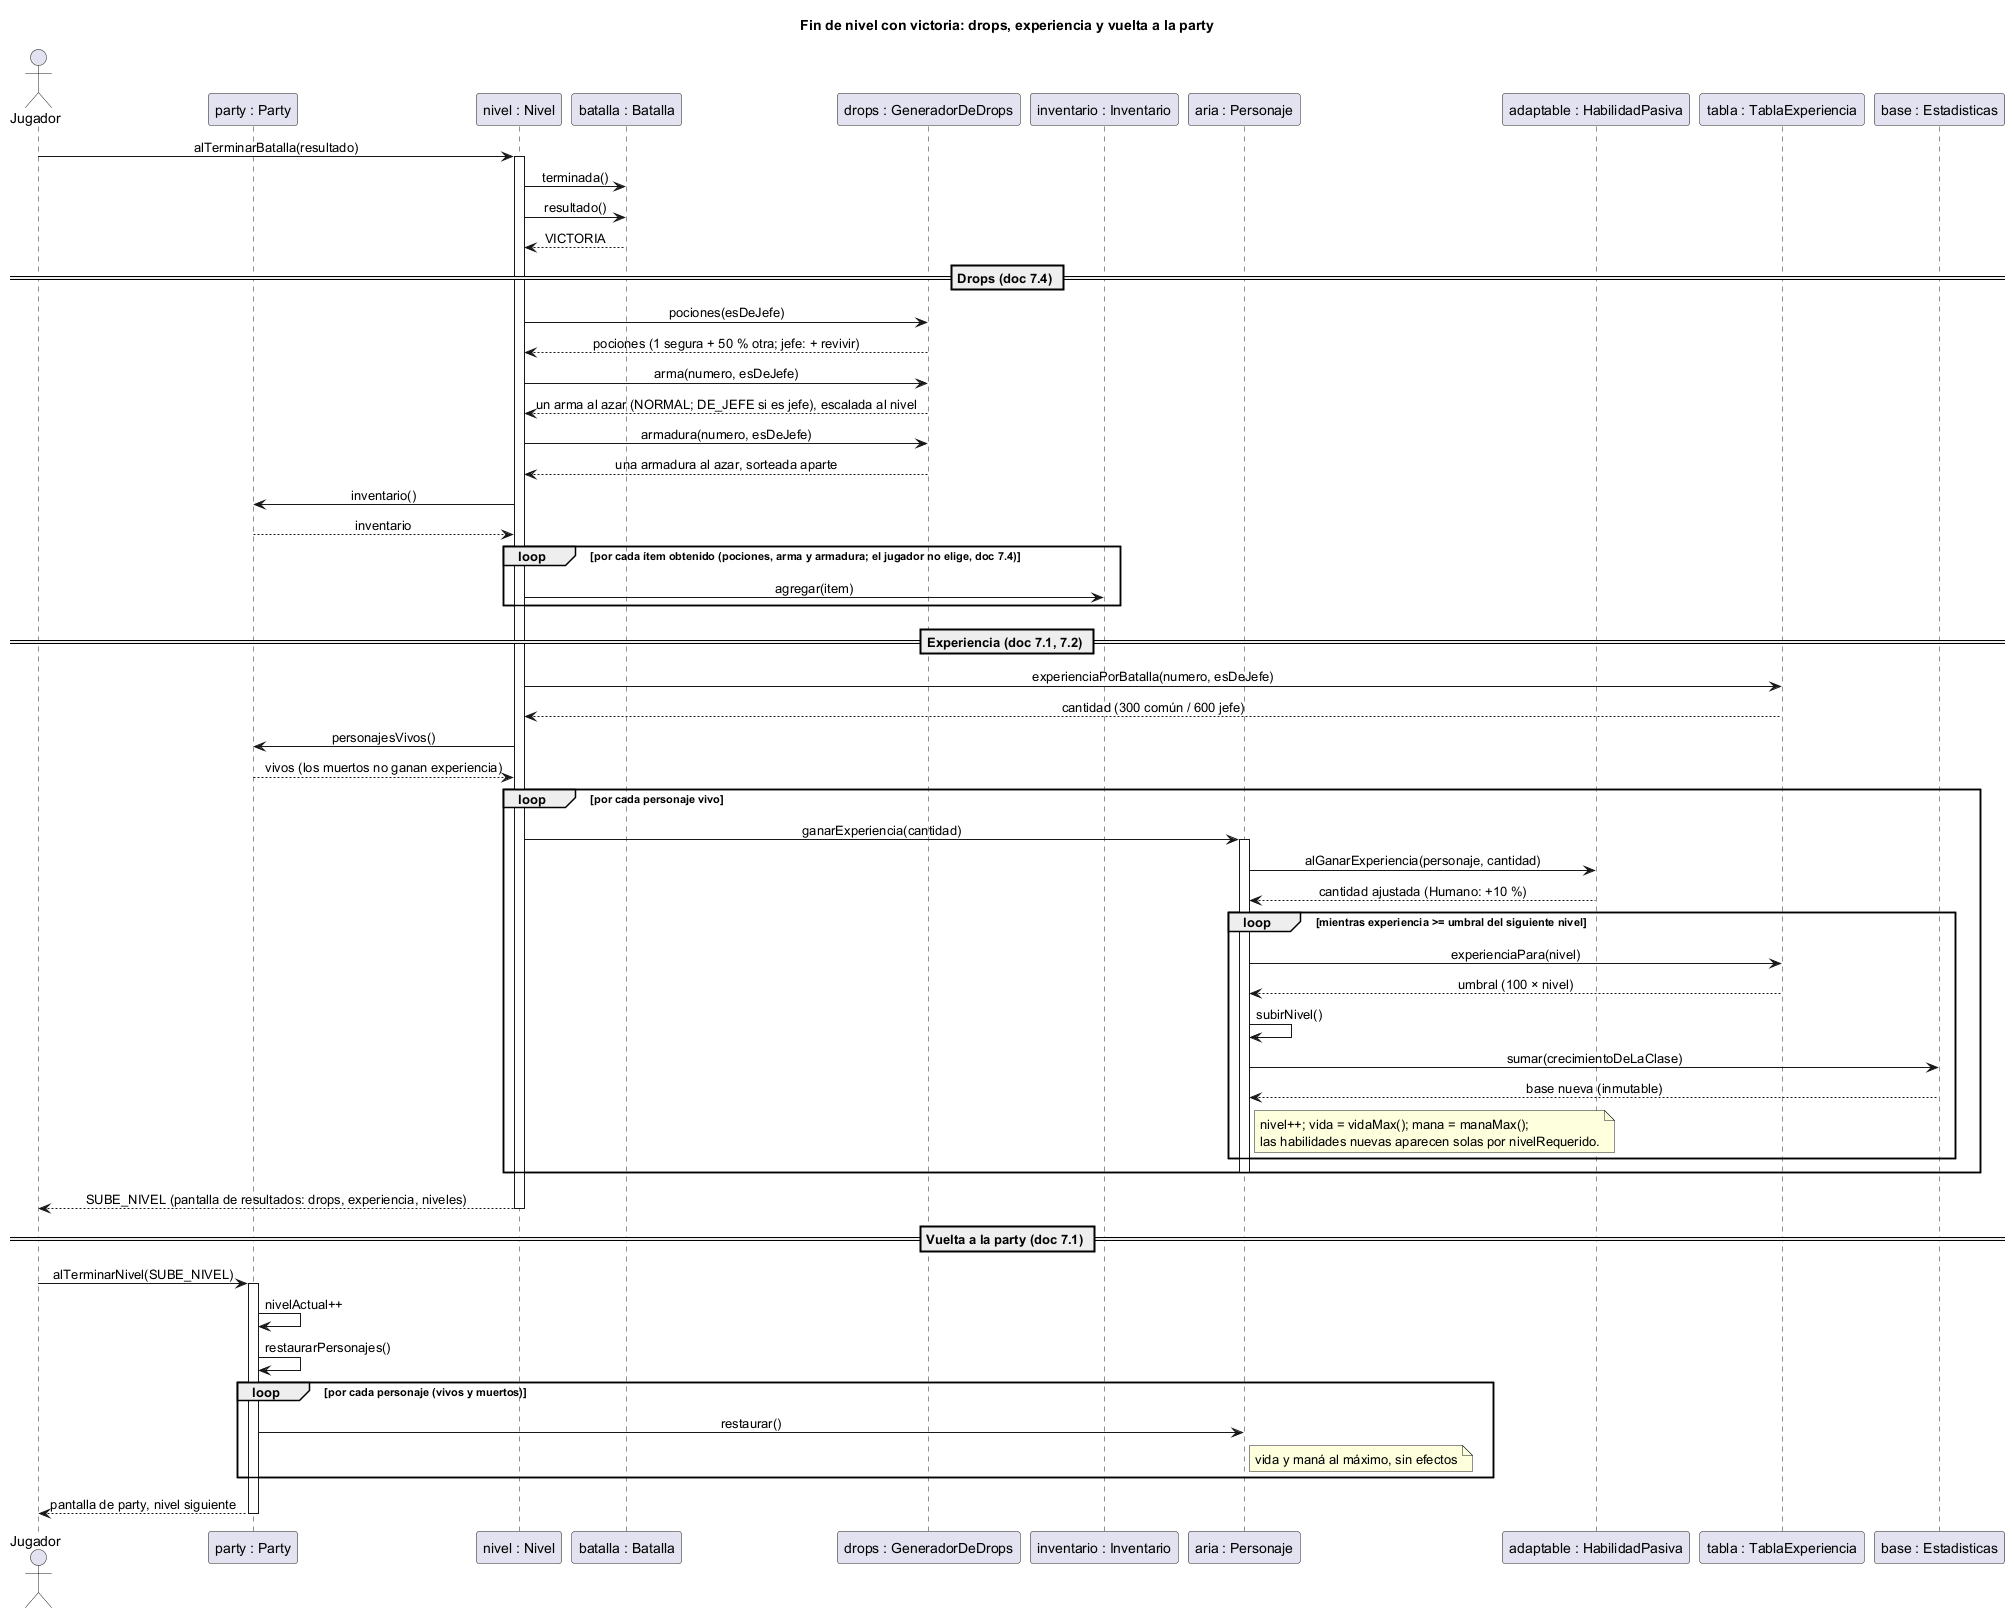

The diagram above was rendered by PlantUML. Its source (embedded in the PNG):
@startuml
' Diagrama de secuencia 3 — Fin de un nivel con victoria (doc 4.7, 7.1, 7.2, 7.4, 8).
' Cada mensaje es una operación declarada en party-nivel.puml, items.puml, personaje.puml o combate.puml.
' "Jugador" representa la pantalla de resultados; en Fase B entra por ControladorParty.
title Fin de nivel con victoria: drops, experiencia y vuelta a la party
skinparam sequenceMessageAlign center

actor Jugador
participant "party : Party" as Party
participant "nivel : Nivel" as Nivel
participant "batalla : Batalla" as Batalla
participant "drops : GeneradorDeDrops" as GeneradorDeDrops
participant "inventario : Inventario" as Inventario
participant "aria : Personaje" as Personaje
participant "adaptable : HabilidadPasiva" as HabilidadPasiva
participant "tabla : TablaExperiencia" as TablaExperiencia
participant "base : Estadisticas" as Estadisticas

Jugador -> Nivel : alTerminarBatalla(resultado)
activate Nivel
Nivel -> Batalla : terminada()
Nivel -> Batalla : resultado()
Batalla --> Nivel : VICTORIA

== Drops (doc 7.4) ==
Nivel -> GeneradorDeDrops : pociones(esDeJefe)
GeneradorDeDrops --> Nivel : pociones (1 segura + 50 % otra; jefe: + revivir)
Nivel -> GeneradorDeDrops : arma(numero, esDeJefe)
GeneradorDeDrops --> Nivel : un arma al azar (NORMAL; DE_JEFE si es jefe), escalada al nivel
Nivel -> GeneradorDeDrops : armadura(numero, esDeJefe)
GeneradorDeDrops --> Nivel : una armadura al azar, sorteada aparte
Nivel -> Party : inventario()
Party --> Nivel : inventario
loop por cada ítem obtenido (pociones, arma y armadura; el jugador no elige, doc 7.4)
  Nivel -> Inventario : agregar(item)
end

== Experiencia (doc 7.1, 7.2) ==
Nivel -> TablaExperiencia : experienciaPorBatalla(numero, esDeJefe)
TablaExperiencia --> Nivel : cantidad (300 común / 600 jefe)
Nivel -> Party : personajesVivos()
Party --> Nivel : vivos (los muertos no ganan experiencia)
loop por cada personaje vivo
  Nivel -> Personaje : ganarExperiencia(cantidad)
  activate Personaje
  Personaje -> HabilidadPasiva : alGanarExperiencia(personaje, cantidad)
  HabilidadPasiva --> Personaje : cantidad ajustada (Humano: +10 %)
  loop mientras experiencia >= umbral del siguiente nivel
    Personaje -> TablaExperiencia : experienciaPara(nivel)
    TablaExperiencia --> Personaje : umbral (100 × nivel)
    Personaje -> Personaje : subirNivel()
    Personaje -> Estadisticas : sumar(crecimientoDeLaClase)
    Estadisticas --> Personaje : base nueva (inmutable)
    note right of Personaje : nivel++; vida = vidaMax(); mana = manaMax();\nlas habilidades nuevas aparecen solas por nivelRequerido.
  end
  deactivate Personaje
end
Nivel --> Jugador : SUBE_NIVEL (pantalla de resultados: drops, experiencia, niveles)
deactivate Nivel

== Vuelta a la party (doc 7.1) ==
Jugador -> Party : alTerminarNivel(SUBE_NIVEL)
activate Party
Party -> Party : nivelActual++
Party -> Party : restaurarPersonajes()
loop por cada personaje (vivos y muertos)
  Party -> Personaje : restaurar()
  note right of Personaje : vida y maná al máximo, sin efectos
end
Party --> Jugador : pantalla de party, nivel siguiente
deactivate Party
@enduml